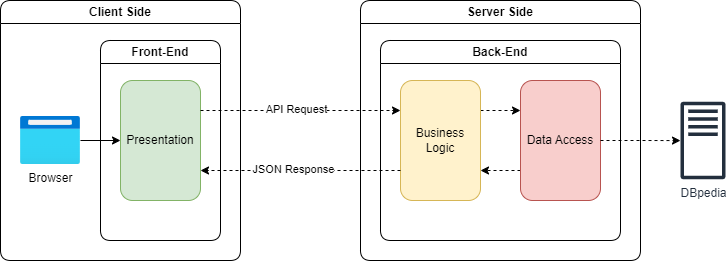

The diagram above was exported from draw.io. Its source (the exported page's mxGraphModel, read from the mxfile embedded in the PNG):
<mxGraphModel dx="1247" dy="734" grid="1" gridSize="10" guides="1" tooltips="1" connect="1" arrows="1" fold="1" page="1" pageScale="1" pageWidth="827" pageHeight="1169" math="0" shadow="0">
  <root>
    <mxCell id="0" />
    <mxCell id="1" parent="0" />
    <mxCell id="zOzOwpDs2T06kILq5HH2-13" value="Client Side" style="swimlane;whiteSpace=wrap;html=1;rounded=1;" vertex="1" parent="1">
      <mxGeometry x="40" y="40" width="240" height="260" as="geometry" />
    </mxCell>
    <mxCell id="zOzOwpDs2T06kILq5HH2-14" value="Front-End" style="swimlane;whiteSpace=wrap;html=1;rounded=1;" vertex="1" parent="zOzOwpDs2T06kILq5HH2-13">
      <mxGeometry x="100" y="40" width="120" height="200" as="geometry" />
    </mxCell>
    <mxCell id="zOzOwpDs2T06kILq5HH2-16" value="Presentation" style="rounded=1;whiteSpace=wrap;html=1;fillColor=#d5e8d4;strokeColor=#82b366;" vertex="1" parent="zOzOwpDs2T06kILq5HH2-14">
      <mxGeometry x="20" y="40" width="80" height="120" as="geometry" />
    </mxCell>
    <mxCell id="zOzOwpDs2T06kILq5HH2-17" style="edgeStyle=orthogonalEdgeStyle;rounded=0;orthogonalLoop=1;jettySize=auto;html=1;entryX=0;entryY=0.5;entryDx=0;entryDy=0;" edge="1" parent="zOzOwpDs2T06kILq5HH2-13" source="zOzOwpDs2T06kILq5HH2-15" target="zOzOwpDs2T06kILq5HH2-16">
      <mxGeometry relative="1" as="geometry" />
    </mxCell>
    <mxCell id="zOzOwpDs2T06kILq5HH2-15" value="Browser" style="image;aspect=fixed;html=1;points=[];align=center;fontSize=12;image=img/lib/azure2/general/Browser.svg;" vertex="1" parent="zOzOwpDs2T06kILq5HH2-13">
      <mxGeometry x="20" y="116" width="60" height="48" as="geometry" />
    </mxCell>
    <mxCell id="zOzOwpDs2T06kILq5HH2-18" value="Server Side" style="swimlane;whiteSpace=wrap;html=1;rounded=1;" vertex="1" parent="1">
      <mxGeometry x="400" y="40" width="280" height="260" as="geometry" />
    </mxCell>
    <mxCell id="zOzOwpDs2T06kILq5HH2-19" value="Back-End" style="swimlane;whiteSpace=wrap;html=1;rounded=1;" vertex="1" parent="zOzOwpDs2T06kILq5HH2-18">
      <mxGeometry x="20" y="40" width="240" height="200" as="geometry" />
    </mxCell>
    <mxCell id="zOzOwpDs2T06kILq5HH2-24" style="edgeStyle=orthogonalEdgeStyle;rounded=0;orthogonalLoop=1;jettySize=auto;html=1;exitX=1;exitY=0.25;exitDx=0;exitDy=0;entryX=0;entryY=0.25;entryDx=0;entryDy=0;dashed=1;" edge="1" parent="zOzOwpDs2T06kILq5HH2-19" source="zOzOwpDs2T06kILq5HH2-20" target="zOzOwpDs2T06kILq5HH2-23">
      <mxGeometry relative="1" as="geometry" />
    </mxCell>
    <mxCell id="zOzOwpDs2T06kILq5HH2-20" value="Business Logic" style="rounded=1;whiteSpace=wrap;html=1;fillColor=#fff2cc;strokeColor=#d6b656;" vertex="1" parent="zOzOwpDs2T06kILq5HH2-19">
      <mxGeometry x="20" y="40" width="80" height="120" as="geometry" />
    </mxCell>
    <mxCell id="zOzOwpDs2T06kILq5HH2-25" style="edgeStyle=orthogonalEdgeStyle;rounded=0;orthogonalLoop=1;jettySize=auto;html=1;exitX=0;exitY=0.75;exitDx=0;exitDy=0;entryX=1;entryY=0.75;entryDx=0;entryDy=0;dashed=1;" edge="1" parent="zOzOwpDs2T06kILq5HH2-19" source="zOzOwpDs2T06kILq5HH2-23" target="zOzOwpDs2T06kILq5HH2-20">
      <mxGeometry relative="1" as="geometry" />
    </mxCell>
    <mxCell id="zOzOwpDs2T06kILq5HH2-23" value="Data Access" style="rounded=1;whiteSpace=wrap;html=1;fillColor=#f8cecc;strokeColor=#b85450;" vertex="1" parent="zOzOwpDs2T06kILq5HH2-19">
      <mxGeometry x="140" y="40" width="80" height="120" as="geometry" />
    </mxCell>
    <mxCell id="zOzOwpDs2T06kILq5HH2-29" value="DBpedia" style="sketch=0;outlineConnect=0;fontColor=#232F3E;gradientColor=none;fillColor=#232F3D;strokeColor=none;dashed=0;verticalLabelPosition=bottom;verticalAlign=top;align=center;html=1;fontSize=12;fontStyle=0;aspect=fixed;pointerEvents=1;shape=mxgraph.aws4.traditional_server;" vertex="1" parent="1">
      <mxGeometry x="720" y="141" width="45" height="78" as="geometry" />
    </mxCell>
    <mxCell id="zOzOwpDs2T06kILq5HH2-30" style="edgeStyle=orthogonalEdgeStyle;rounded=0;orthogonalLoop=1;jettySize=auto;html=1;dashed=1;" edge="1" parent="1" source="zOzOwpDs2T06kILq5HH2-23" target="zOzOwpDs2T06kILq5HH2-29">
      <mxGeometry relative="1" as="geometry" />
    </mxCell>
    <mxCell id="zOzOwpDs2T06kILq5HH2-31" style="edgeStyle=orthogonalEdgeStyle;rounded=0;orthogonalLoop=1;jettySize=auto;html=1;exitX=1;exitY=0.25;exitDx=0;exitDy=0;entryX=0;entryY=0.25;entryDx=0;entryDy=0;dashed=1;" edge="1" parent="1" source="zOzOwpDs2T06kILq5HH2-16" target="zOzOwpDs2T06kILq5HH2-20">
      <mxGeometry relative="1" as="geometry" />
    </mxCell>
    <mxCell id="zOzOwpDs2T06kILq5HH2-33" value="API Request" style="edgeLabel;html=1;align=center;verticalAlign=middle;resizable=0;points=[];" vertex="1" connectable="0" parent="zOzOwpDs2T06kILq5HH2-31">
      <mxGeometry x="-0.0459" y="1" relative="1" as="geometry">
        <mxPoint as="offset" />
      </mxGeometry>
    </mxCell>
    <mxCell id="zOzOwpDs2T06kILq5HH2-32" style="edgeStyle=orthogonalEdgeStyle;rounded=0;orthogonalLoop=1;jettySize=auto;html=1;exitX=0;exitY=0.75;exitDx=0;exitDy=0;entryX=1;entryY=0.75;entryDx=0;entryDy=0;dashed=1;" edge="1" parent="1" source="zOzOwpDs2T06kILq5HH2-20" target="zOzOwpDs2T06kILq5HH2-16">
      <mxGeometry relative="1" as="geometry" />
    </mxCell>
    <mxCell id="zOzOwpDs2T06kILq5HH2-34" value="JSON Response" style="edgeLabel;html=1;align=center;verticalAlign=middle;resizable=0;points=[];" vertex="1" connectable="0" parent="zOzOwpDs2T06kILq5HH2-32">
      <mxGeometry x="0.0753" y="-1" relative="1" as="geometry">
        <mxPoint as="offset" />
      </mxGeometry>
    </mxCell>
  </root>
</mxGraphModel>